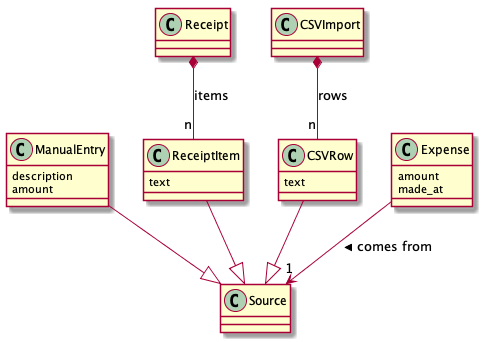

The diagram above was rendered by PlantUML. Its source (embedded in the PNG):
@startuml
ManualEntry --|> Source
ManualEntry : description
ManualEntry : amount
ReceiptItem --|> Source
CSVRow --|> Source
Expense --> "1" Source : comes from >
Receipt *-- "n" ReceiptItem : items
CSVImport *-- "n" CSVRow : rows
Expense : amount
Expense : made_at
CSVRow : text
ReceiptItem : text
@enduml